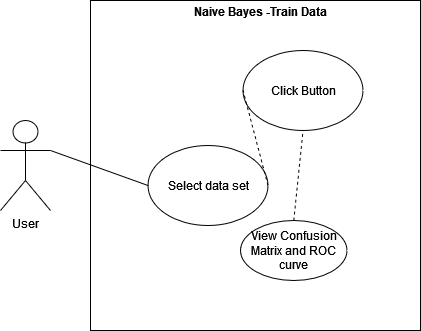

The diagram above was exported from draw.io. Its source (the exported page's mxGraphModel, read from the mxfile embedded in the PNG):
<mxGraphModel dx="1422" dy="791" grid="1" gridSize="10" guides="1" tooltips="1" connect="1" arrows="1" fold="1" page="1" pageScale="1" pageWidth="827" pageHeight="2169" math="0" shadow="0">
  <root>
    <mxCell id="0" />
    <mxCell id="1" parent="0" />
    <mxCell id="vleqKwkH0QuLh-m7dqb4-1" value="User" style="shape=umlActor;verticalLabelPosition=bottom;verticalAlign=top;html=1;outlineConnect=0;" parent="1" vertex="1">
      <mxGeometry x="140" y="230" width="50" height="90" as="geometry" />
    </mxCell>
    <mxCell id="vleqKwkH0QuLh-m7dqb4-5" value="" style="whiteSpace=wrap;html=1;aspect=fixed;" parent="1" vertex="1">
      <mxGeometry x="230" y="110" width="330" height="330" as="geometry" />
    </mxCell>
    <mxCell id="vleqKwkH0QuLh-m7dqb4-7" value="View Confusion Matrix and ROC curve" style="ellipse;whiteSpace=wrap;html=1;" parent="1" vertex="1">
      <mxGeometry x="380" y="330" width="106.5" height="60" as="geometry" />
    </mxCell>
    <mxCell id="vleqKwkH0QuLh-m7dqb4-10" value="" style="endArrow=none;html=1;exitX=1;exitY=0.3333333333333333;exitDx=0;exitDy=0;exitPerimeter=0;entryX=0;entryY=0.5;entryDx=0;entryDy=0;" parent="1" source="vleqKwkH0QuLh-m7dqb4-1" target="Mqplh_-x-ck-GWA2MyDB-2" edge="1">
      <mxGeometry width="50" height="50" relative="1" as="geometry">
        <mxPoint x="200" y="240" as="sourcePoint" />
        <mxPoint x="240" y="217.5" as="targetPoint" />
      </mxGeometry>
    </mxCell>
    <mxCell id="vleqKwkH0QuLh-m7dqb4-13" value="Naive Bayes -Train Data" style="text;html=1;strokeColor=none;fillColor=none;align=center;verticalAlign=middle;whiteSpace=wrap;rounded=0;fontStyle=1" parent="1" vertex="1">
      <mxGeometry x="320" y="111" width="160" height="20" as="geometry" />
    </mxCell>
    <mxCell id="HJFJlXz5UfYBhkG_WpRI-1" value="Click Button" style="ellipse;whiteSpace=wrap;html=1;" parent="1" vertex="1">
      <mxGeometry x="382.5" y="160" width="120" height="80" as="geometry" />
    </mxCell>
    <mxCell id="HJFJlXz5UfYBhkG_WpRI-3" value="" style="endArrow=none;dashed=1;html=1;exitX=0.5;exitY=0;exitDx=0;exitDy=0;entryX=0.5;entryY=1;entryDx=0;entryDy=0;" parent="1" source="vleqKwkH0QuLh-m7dqb4-7" target="HJFJlXz5UfYBhkG_WpRI-1" edge="1">
      <mxGeometry width="50" height="50" relative="1" as="geometry">
        <mxPoint x="342.5" y="330" as="sourcePoint" />
        <mxPoint x="392.5" y="280" as="targetPoint" />
      </mxGeometry>
    </mxCell>
    <mxCell id="Mqplh_-x-ck-GWA2MyDB-2" value="Select data set" style="ellipse;whiteSpace=wrap;html=1;" parent="1" vertex="1">
      <mxGeometry x="287.5" y="255" width="120" height="80" as="geometry" />
    </mxCell>
    <mxCell id="Mqplh_-x-ck-GWA2MyDB-3" value="" style="endArrow=none;dashed=1;html=1;entryX=0;entryY=0.5;entryDx=0;entryDy=0;exitX=1;exitY=0.5;exitDx=0;exitDy=0;" parent="1" source="Mqplh_-x-ck-GWA2MyDB-2" target="HJFJlXz5UfYBhkG_WpRI-1" edge="1">
      <mxGeometry width="50" height="50" relative="1" as="geometry">
        <mxPoint x="342.5" y="330" as="sourcePoint" />
        <mxPoint x="392.5" y="280" as="targetPoint" />
      </mxGeometry>
    </mxCell>
  </root>
</mxGraphModel>